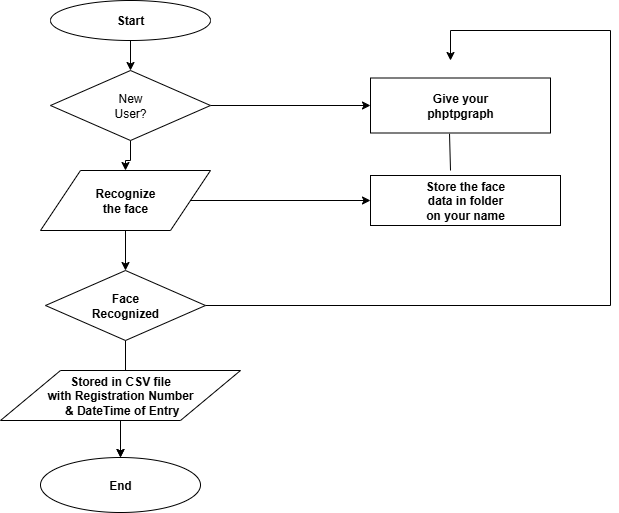

The diagram above was exported from draw.io. Its source (the exported page's mxGraphModel, read from the mxfile embedded in the PNG):
<mxGraphModel dx="1303" dy="718" grid="1" gridSize="10" guides="1" tooltips="1" connect="1" arrows="1" fold="1" page="1" pageScale="1" pageWidth="827" pageHeight="1169" math="0" shadow="0">
  <root>
    <mxCell id="0" />
    <mxCell id="1" parent="0" />
    <mxCell id="wXBbU46ED_jdR4Lmu4Ei-7" value="" style="edgeStyle=orthogonalEdgeStyle;rounded=0;orthogonalLoop=1;jettySize=auto;html=1;" edge="1" parent="1" source="wXBbU46ED_jdR4Lmu4Ei-1" target="wXBbU46ED_jdR4Lmu4Ei-2">
      <mxGeometry relative="1" as="geometry" />
    </mxCell>
    <mxCell id="wXBbU46ED_jdR4Lmu4Ei-1" value="&lt;b&gt;Start&lt;/b&gt;" style="ellipse;whiteSpace=wrap;html=1;" vertex="1" parent="1">
      <mxGeometry x="120" y="100" width="160" height="40" as="geometry" />
    </mxCell>
    <mxCell id="wXBbU46ED_jdR4Lmu4Ei-8" value="" style="edgeStyle=orthogonalEdgeStyle;rounded=0;orthogonalLoop=1;jettySize=auto;html=1;" edge="1" parent="1" source="wXBbU46ED_jdR4Lmu4Ei-2" target="wXBbU46ED_jdR4Lmu4Ei-3">
      <mxGeometry relative="1" as="geometry" />
    </mxCell>
    <mxCell id="wXBbU46ED_jdR4Lmu4Ei-19" value="" style="edgeStyle=orthogonalEdgeStyle;rounded=0;orthogonalLoop=1;jettySize=auto;html=1;entryX=0;entryY=0.5;entryDx=0;entryDy=0;" edge="1" parent="1" source="wXBbU46ED_jdR4Lmu4Ei-2" target="wXBbU46ED_jdR4Lmu4Ei-12">
      <mxGeometry relative="1" as="geometry">
        <mxPoint x="360" y="205" as="targetPoint" />
      </mxGeometry>
    </mxCell>
    <mxCell id="wXBbU46ED_jdR4Lmu4Ei-2" value="&lt;div&gt;&lt;br&gt;&lt;/div&gt;New&lt;div&gt;User?&lt;/div&gt;&lt;div&gt;&lt;br&gt;&lt;/div&gt;" style="rhombus;whiteSpace=wrap;html=1;" vertex="1" parent="1">
      <mxGeometry x="120" y="170" width="160" height="70" as="geometry" />
    </mxCell>
    <mxCell id="wXBbU46ED_jdR4Lmu4Ei-9" value="" style="edgeStyle=orthogonalEdgeStyle;rounded=0;orthogonalLoop=1;jettySize=auto;html=1;" edge="1" parent="1" source="wXBbU46ED_jdR4Lmu4Ei-3" target="wXBbU46ED_jdR4Lmu4Ei-4">
      <mxGeometry relative="1" as="geometry" />
    </mxCell>
    <mxCell id="wXBbU46ED_jdR4Lmu4Ei-21" value="" style="edgeStyle=orthogonalEdgeStyle;rounded=0;orthogonalLoop=1;jettySize=auto;html=1;entryX=0;entryY=0.5;entryDx=0;entryDy=0;" edge="1" parent="1" source="wXBbU46ED_jdR4Lmu4Ei-3" target="wXBbU46ED_jdR4Lmu4Ei-13">
      <mxGeometry relative="1" as="geometry">
        <mxPoint x="380" y="300" as="targetPoint" />
      </mxGeometry>
    </mxCell>
    <mxCell id="wXBbU46ED_jdR4Lmu4Ei-3" value="&lt;b&gt;Recognize&lt;/b&gt;&lt;div&gt;&lt;b&gt;the face&lt;/b&gt;&lt;/div&gt;" style="shape=parallelogram;perimeter=parallelogramPerimeter;whiteSpace=wrap;html=1;fixedSize=1;size=40;" vertex="1" parent="1">
      <mxGeometry x="110" y="270" width="170" height="60" as="geometry" />
    </mxCell>
    <mxCell id="wXBbU46ED_jdR4Lmu4Ei-10" value="" style="edgeStyle=orthogonalEdgeStyle;rounded=0;orthogonalLoop=1;jettySize=auto;html=1;" edge="1" parent="1" source="wXBbU46ED_jdR4Lmu4Ei-4" target="wXBbU46ED_jdR4Lmu4Ei-6">
      <mxGeometry relative="1" as="geometry" />
    </mxCell>
    <mxCell id="wXBbU46ED_jdR4Lmu4Ei-23" value="" style="edgeStyle=orthogonalEdgeStyle;rounded=0;orthogonalLoop=1;jettySize=auto;html=1;" edge="1" parent="1" source="wXBbU46ED_jdR4Lmu4Ei-4">
      <mxGeometry relative="1" as="geometry">
        <mxPoint x="520" y="160" as="targetPoint" />
        <Array as="points">
          <mxPoint x="680" y="405" />
          <mxPoint x="680" y="130" />
          <mxPoint x="520" y="130" />
        </Array>
      </mxGeometry>
    </mxCell>
    <mxCell id="wXBbU46ED_jdR4Lmu4Ei-4" value="&lt;b&gt;Face&lt;/b&gt;&lt;div&gt;&lt;b&gt;Recognized&lt;/b&gt;&lt;/div&gt;" style="rhombus;whiteSpace=wrap;html=1;" vertex="1" parent="1">
      <mxGeometry x="115" y="370" width="160" height="70" as="geometry" />
    </mxCell>
    <mxCell id="wXBbU46ED_jdR4Lmu4Ei-11" value="" style="edgeStyle=orthogonalEdgeStyle;rounded=0;orthogonalLoop=1;jettySize=auto;html=1;" edge="1" parent="1" source="wXBbU46ED_jdR4Lmu4Ei-5" target="wXBbU46ED_jdR4Lmu4Ei-6">
      <mxGeometry relative="1" as="geometry" />
    </mxCell>
    <mxCell id="wXBbU46ED_jdR4Lmu4Ei-5" value="&lt;b&gt;Stored in CSV file&lt;/b&gt;&lt;div&gt;&lt;b&gt;with Registration&amp;nbsp;&lt;/b&gt;&lt;b style=&quot;background-color: transparent; color: light-dark(rgb(0, 0, 0), rgb(255, 255, 255));&quot;&gt;Number&lt;/b&gt;&lt;/div&gt;&lt;div&gt;&lt;b style=&quot;background-color: transparent; color: light-dark(rgb(0, 0, 0), rgb(255, 255, 255));&quot;&gt;&amp;nbsp;&amp;amp; Date&lt;/b&gt;&lt;b style=&quot;background-color: transparent; color: light-dark(rgb(0, 0, 0), rgb(255, 255, 255));&quot;&gt;Time of Entry&lt;/b&gt;&lt;/div&gt;" style="shape=parallelogram;perimeter=parallelogramPerimeter;whiteSpace=wrap;html=1;fixedSize=1;size=60;" vertex="1" parent="1">
      <mxGeometry x="70" y="470" width="240" height="50" as="geometry" />
    </mxCell>
    <mxCell id="wXBbU46ED_jdR4Lmu4Ei-6" value="&lt;b&gt;End&lt;/b&gt;" style="ellipse;whiteSpace=wrap;html=1;" vertex="1" parent="1">
      <mxGeometry x="110" y="557" width="160" height="55" as="geometry" />
    </mxCell>
    <mxCell id="wXBbU46ED_jdR4Lmu4Ei-12" value="&lt;b&gt;Give your&lt;/b&gt;&lt;div&gt;&lt;b&gt;phptpgraph&lt;/b&gt;&lt;/div&gt;" style="rounded=0;whiteSpace=wrap;html=1;" vertex="1" parent="1">
      <mxGeometry x="440" y="177.5" width="180" height="55" as="geometry" />
    </mxCell>
    <mxCell id="wXBbU46ED_jdR4Lmu4Ei-13" value="&lt;b&gt;Store the face&lt;/b&gt;&lt;div&gt;&lt;b&gt;data in folder&lt;/b&gt;&lt;/div&gt;&lt;div&gt;&lt;b&gt;on your name&lt;/b&gt;&lt;/div&gt;" style="rounded=0;whiteSpace=wrap;html=1;" vertex="1" parent="1">
      <mxGeometry x="440" y="275" width="190" height="50" as="geometry" />
    </mxCell>
    <mxCell id="wXBbU46ED_jdR4Lmu4Ei-26" value="" style="endArrow=none;html=1;rounded=0;entryX=0.439;entryY=1.014;entryDx=0;entryDy=0;entryPerimeter=0;" edge="1" parent="1" target="wXBbU46ED_jdR4Lmu4Ei-12">
      <mxGeometry width="50" height="50" relative="1" as="geometry">
        <mxPoint x="520" y="270" as="sourcePoint" />
        <mxPoint x="560" y="225" as="targetPoint" />
        <Array as="points" />
      </mxGeometry>
    </mxCell>
  </root>
</mxGraphModel>